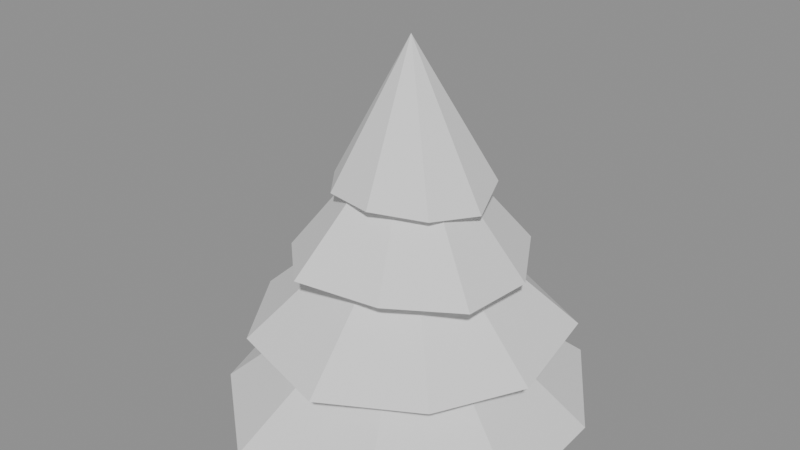 # Source: SM_PH_Pine.blend  (saved by Blender 4.5.90; exported with 4.5.12 LTS)
import bpy
from mathutils import Matrix  # noqa: F401  (used for matrix-valued properties, if any)

bpy.ops.wm.read_factory_settings(use_empty=True)
scene = bpy.context.scene
scene.name = 'Scene'

# ---- materials (node trees are filled in below, after node groups)
mat_foliage = bpy.data.materials.new('foliage')
mat_timber = bpy.data.materials.new('timber')

# ---- material node trees

# ---- meshes
me_sm_ph_pine = bpy.data.meshes.new('SM_PH_Pine')
me_sm_ph_pine.from_pydata([(-0.05173, 0.5, -0.4949), (0.2936, 0.4541, -0.4831), (0.4865, 0.1634, -0.4929), (0.5, -0.1801, -0.4945), (0.2616, -0.4397, -0.4665), (-0.1042, -0.5, -0.4741), (-0.3672, -0.2833, -0.4675), (-0.5, 0.03871, -0.498), (-0.3466, 0.3459, -0.4806), (0.01614, 0.0211, -0.0906), (-0.1571, 0.374, -0.2817), (0.1287, 0.4041, -0.2724), (0.3844, 0.2642, -0.2658), (0.4315, -0.03486, -0.2867), (0.3059, -0.2604, -0.294), (0.06106, -0.409, -0.2893), (-0.2424, -0.3247, -0.2793), (-0.4023, -0.08325, -0.2753), (-0.3725, 0.1961, -0.2935), (0.01614, 0.0211, 0.1107), (0.005039, 0.3277, -0.0719), (0.2182, 0.2735, -0.06956), (0.3288, 0.08491, -0.08639), (0.316, -0.125, -0.08082), (0.1372, -0.2461, -0.07695), (-0.08739, -0.2963, -0.06522), (-0.256, -0.1355, -0.08366), (-0.3305, 0.06595, -0.08061), (-0.2131, 0.242, -0.08187), (0.01614, 0.0211, 0.3121), (-0.08793, 0.197, 0.0922), (0.05045, 0.2309, 0.1151), (0.1878, 0.156, 0.124), (0.2377, 0.0181, 0.09442), (0.1775, -0.1089, 0.1068), (0.04853, -0.1831, 0.1223), (-0.09246, -0.1538, 0.1175), (-0.1806, -0.04403, 0.1122), (-0.1849, 0.09051, 0.1032), (0.01614, 0.0211, 0.5), (0.01614, 0.06525, -0.5), (0.01614, 0.05789, -0.4128), (0.05623, 0.04318, -0.5), (0.04954, 0.0395, -0.4128), (0.05623, -0.0009711, -0.5), (0.04954, 0.002708, -0.4128), (0.01614, -0.02304, -0.5), (0.01614, -0.01569, -0.4128), (-0.02394, -0.0009711, -0.5), (-0.01726, 0.002708, -0.4128), (-0.02394, 0.04318, -0.5), (-0.01726, 0.0395, -0.4128)], [], [(0, 9, 1), (1, 9, 2), (2, 9, 3), (3, 9, 4), (4, 9, 5), (5, 9, 6), (6, 9, 7), (0, 1, 2, 3, 4, 5, 6, 7, 8), (7, 9, 8), (8, 9, 0), (10, 19, 11), (11, 19, 12), (12, 19, 13), (13, 19, 14), (14, 19, 15), (15, 19, 16), (16, 19, 17), (10, 11, 12, 13, 14, 15, 16, 17, 18), (17, 19, 18), (18, 19, 10), (20, 29, 21), (21, 29, 22), (22, 29, 23), (23, 29, 24), (24, 29, 25), (25, 29, 26), (26, 29, 27), (20, 21, 22, 23, 24, 25, 26, 27, 28), (27, 29, 28), (28, 29, 20), (30, 39, 31), (31, 39, 32), (32, 39, 33), (33, 39, 34), (34, 39, 35), (35, 39, 36), (36, 39, 37), (30, 31, 32, 33, 34, 35, 36, 37, 38), (37, 39, 38), (38, 39, 30), (40, 41, 43, 42), (42, 43, 45, 44), (44, 45, 47, 46), (46, 47, 49, 48), (43, 41, 51, 49, 47, 45), (48, 49, 51, 50), (50, 51, 41, 40), (40, 42, 44, 46, 48, 50)])
me_sm_ph_pine.polygons.foreach_set('material_index', [0, 0, 0, 0, 0, 0, 0, 0, 0, 0, 0, 0, 0, 0, 0, 0, 0, 0, 0, 0, 0, 0, 0, 0, 0, 0, 0, 0, 0, 0, 0, 0, 0, 0, 0, 0, 0, 0, 0, 0, 1, 1, 1, 1, 1, 1, 1, 1])
me_sm_ph_pine.materials.append(mat_foliage)
me_sm_ph_pine.materials.append(mat_timber)
me_sm_ph_pine.update()

# ---- objects
ob_sm_ph_pine = bpy.data.objects.new('SM_PH_Pine', me_sm_ph_pine)

# ---- transforms, parenting, visibility, modifiers, constraints
ob_sm_ph_pine.location = (0.0, 0.0, 0.0)

# ---- collection membership
scene.collection.objects.link(ob_sm_ph_pine)

# ---- scene / render settings (as saved in the file)
scene.frame_start = 1; scene.frame_end = 250; scene.frame_set(1)
scene.render.engine = 'BLENDER_EEVEE_NEXT'
bpy.context.view_layer.update()

# ---- added for rendering (the .blend has no active camera and no usable light): camera, sun + grey world if the file has none
cam_auto = bpy.data.cameras.new('AutoCamera')
cam_auto.lens = 50.0
cam_auto.sensor_width = 36.0
cam_auto.clip_end = 1000.0
ob_auto_camera = bpy.data.objects.new('AutoCamera', cam_auto)
scene.collection.objects.link(ob_auto_camera)
ob_auto_camera.location = (1.60254, -1.92304, 1.28203)
ob_auto_camera.rotation_euler = (1.09748, -7.21219e-08, 0.694738)
scene.camera = ob_auto_camera
light_auto_sun = bpy.data.lights.new('AutoSun', 'SUN')
light_auto_sun.energy = 3.0
light_auto_sun.angle = 0.0523599
ob_auto_sun = bpy.data.objects.new('AutoSun', light_auto_sun)
scene.collection.objects.link(ob_auto_sun)
ob_auto_sun.rotation_euler = (0.872665, 0.174533, 0.523599)
if scene.world is None:
    world_auto = bpy.data.worlds.new('AutoWorld')
    world_auto.color = (0.3, 0.3, 0.3)
    scene.world = world_auto
bpy.context.view_layer.update()
